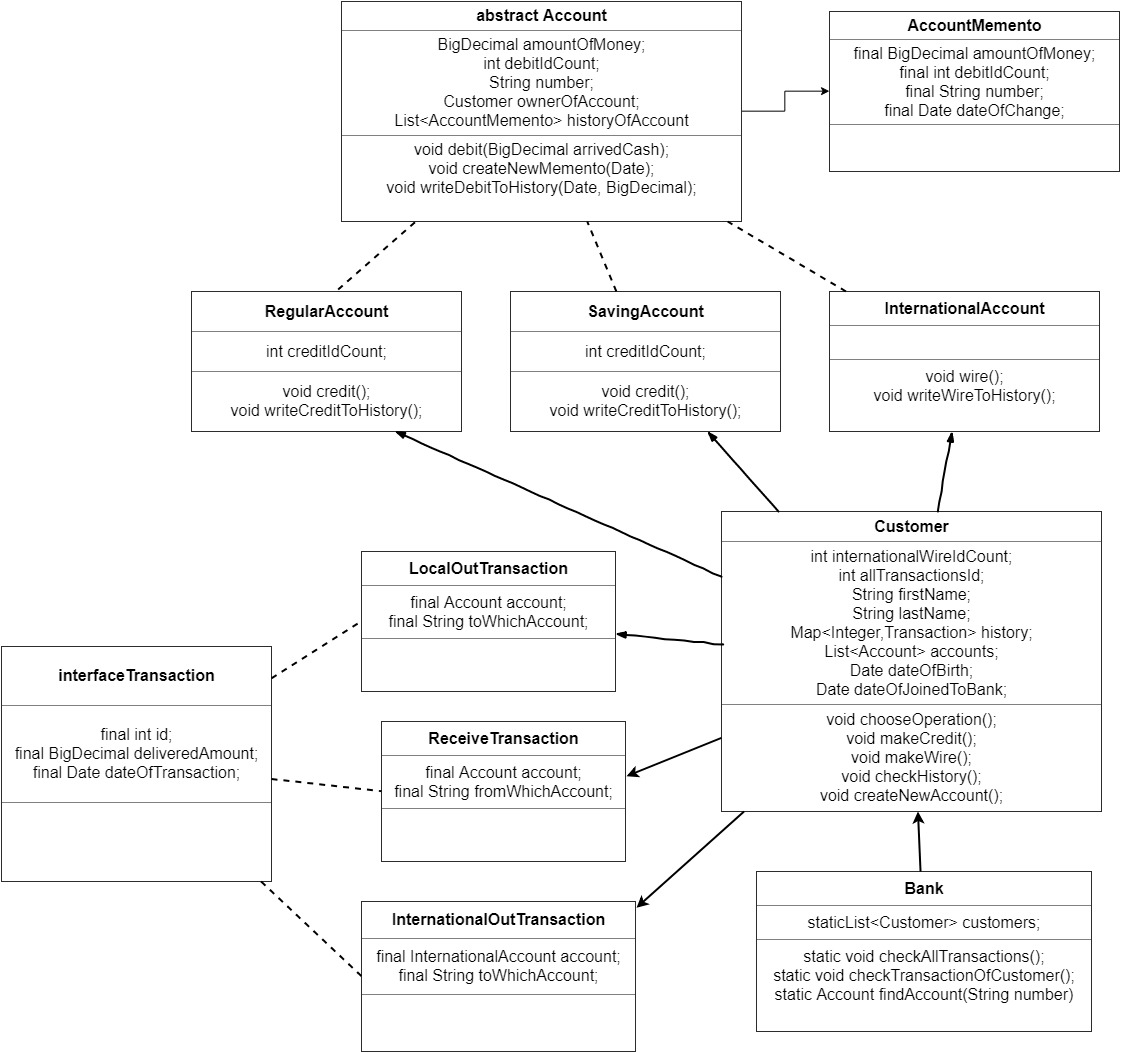

The diagram above was exported from draw.io. Its source (the exported page's mxGraphModel, read from the mxfile embedded in the PNG):
<mxGraphModel dx="1450" dy="782" grid="1" gridSize="10" guides="1" tooltips="1" connect="1" arrows="1" fold="1" page="1" pageScale="1" pageWidth="827" pageHeight="1169" math="0" shadow="0">
  <root>
    <mxCell id="0" />
    <mxCell id="1" parent="0" />
    <mxCell id="G5L0D9-dOw3VCSrX9-AB-1" value="&lt;table border=&quot;1&quot; width=&quot;100%&quot; cellpadding=&quot;4&quot; style=&quot;width: 100% ; height: 100% ; border-collapse: collapse ; font-size: 16px&quot;&gt;&lt;tbody style=&quot;font-size: 16px&quot;&gt;&lt;tr style=&quot;font-size: 16px&quot;&gt;&lt;th align=&quot;center&quot; style=&quot;font-size: 16px&quot;&gt;&lt;b style=&quot;font-size: 16px&quot;&gt;RegularAccount&lt;/b&gt;&lt;/th&gt;&lt;/tr&gt;&lt;tr style=&quot;font-size: 16px&quot;&gt;&lt;td align=&quot;center&quot; style=&quot;font-size: 16px&quot;&gt;int creditIdCount;&lt;/td&gt;&lt;/tr&gt;&lt;tr style=&quot;font-size: 16px&quot;&gt;&lt;td align=&quot;center&quot; style=&quot;font-size: 16px&quot;&gt;void credit();&lt;br style=&quot;font-size: 16px&quot;&gt;void writeCreditToHistory();&lt;/td&gt;&lt;/tr&gt;&lt;/tbody&gt;&lt;/table&gt;" style="text;html=1;strokeColor=none;fillColor=none;overflow=fill;strokeWidth=2;fontSize=16;" parent="1" vertex="1">
      <mxGeometry x="290" y="310" width="270" height="140" as="geometry" />
    </mxCell>
    <mxCell id="5RIhK0g-UaSXBk6AXiFw-2" style="edgeStyle=orthogonalEdgeStyle;rounded=0;orthogonalLoop=1;jettySize=auto;html=1;" parent="1" source="G5L0D9-dOw3VCSrX9-AB-2" target="5RIhK0g-UaSXBk6AXiFw-1" edge="1">
      <mxGeometry relative="1" as="geometry" />
    </mxCell>
    <mxCell id="G5L0D9-dOw3VCSrX9-AB-2" value="&lt;table border=&quot;1&quot; width=&quot;100%&quot; cellpadding=&quot;4&quot; style=&quot;width: 100% ; height: 100% ; border-collapse: collapse ; font-size: 16px&quot;&gt;&lt;tbody style=&quot;font-size: 16px&quot;&gt;&lt;tr style=&quot;font-size: 16px&quot;&gt;&lt;th align=&quot;center&quot; style=&quot;font-size: 16px&quot;&gt;&lt;b style=&quot;font-size: 16px&quot;&gt;abstract Account&lt;/b&gt;&lt;/th&gt;&lt;/tr&gt;&lt;tr style=&quot;font-size: 16px&quot;&gt;&lt;td align=&quot;center&quot; style=&quot;font-size: 16px&quot;&gt;BigDecimal amountOfMoney;&lt;br&gt;int debitIdCount;&lt;br&gt;String number;&lt;br&gt;Customer ownerOfAccount;&lt;br&gt;List&amp;lt;AccountMemento&amp;gt; historyOfAccount&lt;/td&gt;&lt;/tr&gt;&lt;tr style=&quot;font-size: 16px&quot;&gt;&lt;td align=&quot;center&quot; style=&quot;font-size: 16px&quot;&gt;void debit(BigDecimal arrivedCash);&lt;br&gt;void createNewMemento(Date);&lt;br&gt;void writeDebitToHistory(Date, BigDecimal);&lt;br style=&quot;font-size: 16px&quot;&gt;&lt;br style=&quot;font-size: 16px&quot;&gt;&lt;/td&gt;&lt;/tr&gt;&lt;/tbody&gt;&lt;/table&gt;" style="text;html=1;strokeColor=none;fillColor=none;overflow=fill;strokeWidth=2;fontSize=16;" parent="1" vertex="1">
      <mxGeometry x="440" y="20" width="400" height="220" as="geometry" />
    </mxCell>
    <mxCell id="G5L0D9-dOw3VCSrX9-AB-5" value="&lt;table border=&quot;1&quot; width=&quot;100%&quot; cellpadding=&quot;4&quot; style=&quot;width: 100% ; height: 100% ; border-collapse: collapse ; font-size: 16px&quot;&gt;&lt;tbody style=&quot;font-size: 16px&quot;&gt;&lt;tr style=&quot;font-size: 16px&quot;&gt;&lt;th align=&quot;center&quot; style=&quot;font-size: 16px&quot;&gt;&lt;b style=&quot;font-size: 16px&quot;&gt;SavingAccount&lt;/b&gt;&lt;/th&gt;&lt;/tr&gt;&lt;tr style=&quot;font-size: 16px&quot;&gt;&lt;td align=&quot;center&quot; style=&quot;font-size: 16px&quot;&gt;int creditIdCount;&lt;/td&gt;&lt;/tr&gt;&lt;tr style=&quot;font-size: 16px&quot;&gt;&lt;td align=&quot;center&quot; style=&quot;font-size: 16px&quot;&gt;void credit();&lt;br style=&quot;font-size: 16px&quot;&gt;void writeCreditToHistory();&lt;/td&gt;&lt;/tr&gt;&lt;/tbody&gt;&lt;/table&gt;" style="text;html=1;strokeColor=none;fillColor=none;overflow=fill;strokeWidth=2;fontSize=16;" parent="1" vertex="1">
      <mxGeometry x="609" y="310" width="270" height="140" as="geometry" />
    </mxCell>
    <mxCell id="G5L0D9-dOw3VCSrX9-AB-7" value="&lt;table border=&quot;1&quot; width=&quot;100%&quot; cellpadding=&quot;4&quot; style=&quot;width: 100% ; height: 100% ; border-collapse: collapse ; font-size: 16px&quot;&gt;&lt;tbody style=&quot;font-size: 16px&quot;&gt;&lt;tr style=&quot;font-size: 16px&quot;&gt;&lt;th align=&quot;center&quot; style=&quot;font-size: 16px&quot;&gt;InternationalAccount&lt;/th&gt;&lt;/tr&gt;&lt;tr style=&quot;font-size: 16px&quot;&gt;&lt;td align=&quot;center&quot; style=&quot;font-size: 16px&quot;&gt;&lt;br&gt;&lt;/td&gt;&lt;/tr&gt;&lt;tr style=&quot;font-size: 16px&quot;&gt;&lt;td align=&quot;center&quot; style=&quot;font-size: 16px&quot;&gt;void wire();&lt;br&gt;void writeWireToHistory();&lt;br style=&quot;font-size: 16px&quot;&gt;&lt;br style=&quot;font-size: 16px&quot;&gt;&lt;/td&gt;&lt;/tr&gt;&lt;/tbody&gt;&lt;/table&gt;" style="text;html=1;strokeColor=none;fillColor=none;overflow=fill;strokeWidth=2;fontSize=16;" parent="1" vertex="1">
      <mxGeometry x="928" y="310" width="270" height="140" as="geometry" />
    </mxCell>
    <mxCell id="G5L0D9-dOw3VCSrX9-AB-9" value="&lt;table border=&quot;1&quot; width=&quot;100%&quot; cellpadding=&quot;4&quot; style=&quot;width: 100% ; height: 100% ; border-collapse: collapse ; font-size: 16px&quot;&gt;&lt;tbody style=&quot;font-size: 16px&quot;&gt;&lt;tr style=&quot;font-size: 16px&quot;&gt;&lt;th align=&quot;center&quot;&gt;interfaceTransaction&lt;/th&gt;&lt;/tr&gt;&lt;tr style=&quot;font-size: 16px&quot;&gt;&lt;td align=&quot;center&quot; style=&quot;font-size: 16px&quot;&gt;final int id;&lt;br&gt;final BigDecimal deliveredAmount;&lt;br&gt;final Date dateOfTransaction;&lt;br&gt;&lt;/td&gt;&lt;/tr&gt;&lt;tr style=&quot;font-size: 16px&quot;&gt;&lt;td align=&quot;center&quot; style=&quot;font-size: 16px&quot;&gt;&lt;br style=&quot;font-size: 16px&quot;&gt;&lt;br style=&quot;font-size: 16px&quot;&gt;&lt;/td&gt;&lt;/tr&gt;&lt;/tbody&gt;&lt;/table&gt;" style="text;html=1;strokeColor=none;fillColor=none;overflow=fill;strokeWidth=2;fontSize=16;" parent="1" vertex="1">
      <mxGeometry x="100" y="665" width="270" height="235" as="geometry" />
    </mxCell>
    <mxCell id="G5L0D9-dOw3VCSrX9-AB-11" value="&lt;table border=&quot;1&quot; width=&quot;100%&quot; cellpadding=&quot;4&quot; style=&quot;width: 100% ; height: 100% ; border-collapse: collapse ; font-size: 16px&quot;&gt;&lt;tbody style=&quot;font-size: 16px&quot;&gt;&lt;tr style=&quot;font-size: 16px&quot;&gt;&lt;th align=&quot;center&quot;&gt;Customer&lt;/th&gt;&lt;/tr&gt;&lt;tr style=&quot;font-size: 16px&quot;&gt;&lt;td align=&quot;center&quot; style=&quot;font-size: 16px&quot;&gt;int internationalWireIdCount;&lt;br&gt;int allTransactionsId;&lt;br&gt;String firstName;&lt;br&gt;String lastName;&lt;br&gt;Map&amp;lt;Integer,Transaction&amp;gt; history;&lt;br&gt;List&amp;lt;Account&amp;gt; accounts;&lt;br&gt;Date dateOfBirth;&lt;br&gt;Date dateOfJoinedToBank;&lt;/td&gt;&lt;/tr&gt;&lt;tr style=&quot;font-size: 16px&quot;&gt;&lt;td align=&quot;center&quot; style=&quot;font-size: 16px&quot;&gt;void chooseOperation();&lt;br&gt;void makeCredit();&lt;br style=&quot;font-size: 16px&quot;&gt;void makeWire();&lt;br&gt;void checkHistory();&lt;br&gt;void createNewAccount();&lt;/td&gt;&lt;/tr&gt;&lt;/tbody&gt;&lt;/table&gt;" style="text;html=1;strokeColor=none;fillColor=none;overflow=fill;strokeWidth=2;fontSize=16;" parent="1" vertex="1">
      <mxGeometry x="820" y="530" width="380" height="300" as="geometry" />
    </mxCell>
    <mxCell id="G5L0D9-dOw3VCSrX9-AB-13" value="" style="rounded=0;comic=1;strokeWidth=2;endArrow=blockThin;html=1;fontFamily=Comic Sans MS;fontStyle=1;exitX=0.004;exitY=0.445;exitDx=0;exitDy=0;exitPerimeter=0;" parent="1" source="G5L0D9-dOw3VCSrX9-AB-11" target="G5L0D9-dOw3VCSrX9-AB-34" edge="1">
      <mxGeometry width="50" height="50" relative="1" as="geometry">
        <mxPoint x="560" y="800" as="sourcePoint" />
        <mxPoint x="760" y="690" as="targetPoint" />
      </mxGeometry>
    </mxCell>
    <mxCell id="G5L0D9-dOw3VCSrX9-AB-14" value="" style="rounded=0;comic=1;strokeWidth=2;endArrow=blockThin;html=1;fontFamily=Comic Sans MS;fontStyle=1;entryX=0.75;entryY=1;entryDx=0;entryDy=0;" parent="1" source="G5L0D9-dOw3VCSrX9-AB-11" target="G5L0D9-dOw3VCSrX9-AB-1" edge="1">
      <mxGeometry width="50" height="50" relative="1" as="geometry">
        <mxPoint x="720" y="540" as="sourcePoint" />
        <mxPoint x="770" y="490" as="targetPoint" />
      </mxGeometry>
    </mxCell>
    <mxCell id="G5L0D9-dOw3VCSrX9-AB-15" value="" style="rounded=0;comic=1;strokeWidth=2;endArrow=blockThin;html=1;fontFamily=Comic Sans MS;fontStyle=1;" parent="1" source="G5L0D9-dOw3VCSrX9-AB-11" target="G5L0D9-dOw3VCSrX9-AB-5" edge="1">
      <mxGeometry width="50" height="50" relative="1" as="geometry">
        <mxPoint x="750" y="530" as="sourcePoint" />
        <mxPoint x="800" y="480" as="targetPoint" />
      </mxGeometry>
    </mxCell>
    <mxCell id="G5L0D9-dOw3VCSrX9-AB-16" value="" style="rounded=0;comic=1;strokeWidth=2;endArrow=blockThin;html=1;fontFamily=Comic Sans MS;fontStyle=1;" parent="1" source="G5L0D9-dOw3VCSrX9-AB-11" target="G5L0D9-dOw3VCSrX9-AB-7" edge="1">
      <mxGeometry width="50" height="50" relative="1" as="geometry">
        <mxPoint x="940" y="510" as="sourcePoint" />
        <mxPoint x="990" y="460" as="targetPoint" />
      </mxGeometry>
    </mxCell>
    <mxCell id="G5L0D9-dOw3VCSrX9-AB-23" value="" style="endArrow=none;dashed=1;html=1;fontSize=16;exitX=0.542;exitY=-0.019;exitDx=0;exitDy=0;exitPerimeter=0;targetPerimeterSpacing=0;endSize=6;strokeWidth=2;" parent="1" source="G5L0D9-dOw3VCSrX9-AB-1" target="G5L0D9-dOw3VCSrX9-AB-2" edge="1">
      <mxGeometry width="50" height="50" relative="1" as="geometry">
        <mxPoint x="480" y="250" as="sourcePoint" />
        <mxPoint x="530" y="200" as="targetPoint" />
      </mxGeometry>
    </mxCell>
    <mxCell id="G5L0D9-dOw3VCSrX9-AB-24" value="" style="endArrow=none;dashed=1;html=1;fontSize=16;targetPerimeterSpacing=0;endSize=6;strokeWidth=2;" parent="1" source="G5L0D9-dOw3VCSrX9-AB-5" target="G5L0D9-dOw3VCSrX9-AB-2" edge="1">
      <mxGeometry width="50" height="50" relative="1" as="geometry">
        <mxPoint x="690" y="270" as="sourcePoint" />
        <mxPoint x="740" y="220" as="targetPoint" />
      </mxGeometry>
    </mxCell>
    <mxCell id="G5L0D9-dOw3VCSrX9-AB-25" value="" style="endArrow=none;dashed=1;html=1;fontSize=16;targetPerimeterSpacing=0;endSize=6;strokeWidth=2;" parent="1" source="G5L0D9-dOw3VCSrX9-AB-7" target="G5L0D9-dOw3VCSrX9-AB-2" edge="1">
      <mxGeometry width="50" height="50" relative="1" as="geometry">
        <mxPoint x="940" y="230" as="sourcePoint" />
        <mxPoint x="990" y="180" as="targetPoint" />
      </mxGeometry>
    </mxCell>
    <mxCell id="G5L0D9-dOw3VCSrX9-AB-26" value="&lt;table border=&quot;1&quot; width=&quot;100%&quot; cellpadding=&quot;4&quot; style=&quot;width: 100% ; height: 100% ; border-collapse: collapse ; font-size: 16px&quot;&gt;&lt;tbody style=&quot;font-size: 16px&quot;&gt;&lt;tr style=&quot;font-size: 16px&quot;&gt;&lt;th align=&quot;center&quot;&gt;Bank&lt;/th&gt;&lt;/tr&gt;&lt;tr style=&quot;font-size: 16px&quot;&gt;&lt;td align=&quot;center&quot; style=&quot;font-size: 16px&quot;&gt;staticList&amp;lt;Customer&amp;gt; customers;&lt;/td&gt;&lt;/tr&gt;&lt;tr style=&quot;font-size: 16px&quot;&gt;&lt;td align=&quot;center&quot; style=&quot;font-size: 16px&quot;&gt;static void checkAllTransactions();&lt;br&gt;static void checkTransactionOfCustomer();&lt;br&gt;static Account findAccount(String number)&lt;br style=&quot;font-size: 16px&quot;&gt;&lt;br style=&quot;font-size: 16px&quot;&gt;&lt;/td&gt;&lt;/tr&gt;&lt;/tbody&gt;&lt;/table&gt;" style="text;html=1;strokeColor=none;fillColor=none;overflow=fill;strokeWidth=2;fontSize=16;" parent="1" vertex="1">
      <mxGeometry x="855" y="890" width="335" height="160" as="geometry" />
    </mxCell>
    <mxCell id="G5L0D9-dOw3VCSrX9-AB-27" value="" style="endArrow=classic;html=1;strokeWidth=2;fontSize=16;" parent="1" source="G5L0D9-dOw3VCSrX9-AB-26" target="G5L0D9-dOw3VCSrX9-AB-11" edge="1">
      <mxGeometry width="50" height="50" relative="1" as="geometry">
        <mxPoint x="330" y="890" as="sourcePoint" />
        <mxPoint x="380" y="840" as="targetPoint" />
      </mxGeometry>
    </mxCell>
    <mxCell id="G5L0D9-dOw3VCSrX9-AB-31" value="&lt;table border=&quot;1&quot; width=&quot;100%&quot; cellpadding=&quot;4&quot; style=&quot;width: 100% ; height: 100% ; border-collapse: collapse ; font-size: 16px&quot;&gt;&lt;tbody style=&quot;font-size: 16px&quot;&gt;&lt;tr style=&quot;font-size: 16px&quot;&gt;&lt;th align=&quot;center&quot;&gt;InternationalOutTransaction&lt;/th&gt;&lt;/tr&gt;&lt;tr style=&quot;font-size: 16px&quot;&gt;&lt;td align=&quot;center&quot; style=&quot;font-size: 16px&quot;&gt;final InternationalAccount account;&lt;br&gt;final String toWhichAccount;&lt;/td&gt;&lt;/tr&gt;&lt;tr style=&quot;font-size: 16px&quot;&gt;&lt;td align=&quot;center&quot; style=&quot;font-size: 16px&quot;&gt;&lt;br style=&quot;font-size: 16px&quot;&gt;&lt;br style=&quot;font-size: 16px&quot;&gt;&lt;/td&gt;&lt;/tr&gt;&lt;/tbody&gt;&lt;/table&gt;" style="text;html=1;strokeColor=none;fillColor=none;overflow=fill;strokeWidth=2;fontSize=16;" parent="1" vertex="1">
      <mxGeometry x="460" y="920" width="274" height="150" as="geometry" />
    </mxCell>
    <mxCell id="G5L0D9-dOw3VCSrX9-AB-33" value="" style="endArrow=none;dashed=1;html=1;strokeWidth=2;fontSize=16;exitX=0;exitY=0.5;exitDx=0;exitDy=0;" parent="1" source="G5L0D9-dOw3VCSrX9-AB-31" target="G5L0D9-dOw3VCSrX9-AB-9" edge="1">
      <mxGeometry width="50" height="50" relative="1" as="geometry">
        <mxPoint x="450" y="920" as="sourcePoint" />
        <mxPoint x="500" y="870" as="targetPoint" />
      </mxGeometry>
    </mxCell>
    <mxCell id="G5L0D9-dOw3VCSrX9-AB-34" value="&lt;table border=&quot;1&quot; width=&quot;100%&quot; cellpadding=&quot;4&quot; style=&quot;width: 100% ; height: 100% ; border-collapse: collapse ; font-size: 16px&quot;&gt;&lt;tbody style=&quot;font-size: 16px&quot;&gt;&lt;tr style=&quot;font-size: 16px&quot;&gt;&lt;th align=&quot;center&quot;&gt;LocalOutTransaction&lt;/th&gt;&lt;/tr&gt;&lt;tr style=&quot;font-size: 16px&quot;&gt;&lt;td align=&quot;center&quot; style=&quot;font-size: 16px&quot;&gt;final Account account;&lt;br&gt;final String toWhichAccount;&lt;/td&gt;&lt;/tr&gt;&lt;tr style=&quot;font-size: 16px&quot;&gt;&lt;td align=&quot;center&quot; style=&quot;font-size: 16px&quot;&gt;&lt;br style=&quot;font-size: 16px&quot;&gt;&lt;br style=&quot;font-size: 16px&quot;&gt;&lt;/td&gt;&lt;/tr&gt;&lt;/tbody&gt;&lt;/table&gt;" style="text;html=1;strokeColor=none;fillColor=none;overflow=fill;strokeWidth=2;fontSize=16;" parent="1" vertex="1">
      <mxGeometry x="460" y="570" width="254" height="140" as="geometry" />
    </mxCell>
    <mxCell id="G5L0D9-dOw3VCSrX9-AB-35" value="" style="endArrow=none;dashed=1;html=1;strokeWidth=2;fontSize=16;entryX=0;entryY=0.5;entryDx=0;entryDy=0;" parent="1" source="G5L0D9-dOw3VCSrX9-AB-9" target="G5L0D9-dOw3VCSrX9-AB-34" edge="1">
      <mxGeometry width="50" height="50" relative="1" as="geometry">
        <mxPoint x="340" y="960" as="sourcePoint" />
        <mxPoint x="390" y="910" as="targetPoint" />
      </mxGeometry>
    </mxCell>
    <mxCell id="G5L0D9-dOw3VCSrX9-AB-36" value="" style="endArrow=classic;html=1;strokeWidth=2;fontSize=16;entryX=1.003;entryY=0.046;entryDx=0;entryDy=0;entryPerimeter=0;" parent="1" source="G5L0D9-dOw3VCSrX9-AB-11" target="G5L0D9-dOw3VCSrX9-AB-31" edge="1">
      <mxGeometry width="50" height="50" relative="1" as="geometry">
        <mxPoint x="390" y="990" as="sourcePoint" />
        <mxPoint x="440" y="940" as="targetPoint" />
      </mxGeometry>
    </mxCell>
    <mxCell id="G5L0D9-dOw3VCSrX9-AB-39" value="&lt;table border=&quot;1&quot; width=&quot;100%&quot; cellpadding=&quot;4&quot; style=&quot;width: 100% ; height: 100% ; border-collapse: collapse ; font-size: 16px&quot;&gt;&lt;tbody style=&quot;font-size: 16px&quot;&gt;&lt;tr style=&quot;font-size: 16px&quot;&gt;&lt;th align=&quot;center&quot;&gt;ReceiveTransaction&lt;/th&gt;&lt;/tr&gt;&lt;tr style=&quot;font-size: 16px&quot;&gt;&lt;td align=&quot;center&quot; style=&quot;font-size: 16px&quot;&gt;final Account account;&lt;br&gt;final String fromWhichAccount;&lt;/td&gt;&lt;/tr&gt;&lt;tr style=&quot;font-size: 16px&quot;&gt;&lt;td align=&quot;center&quot; style=&quot;font-size: 16px&quot;&gt;&lt;br style=&quot;font-size: 16px&quot;&gt;&lt;br style=&quot;font-size: 16px&quot;&gt;&lt;/td&gt;&lt;/tr&gt;&lt;/tbody&gt;&lt;/table&gt;" style="text;html=1;strokeColor=none;fillColor=none;overflow=fill;strokeWidth=2;fontSize=16;" parent="1" vertex="1">
      <mxGeometry x="480" y="740" width="244" height="140" as="geometry" />
    </mxCell>
    <mxCell id="G5L0D9-dOw3VCSrX9-AB-40" value="" style="endArrow=classic;html=1;strokeWidth=2;fontSize=16;entryX=1.002;entryY=0.387;entryDx=0;entryDy=0;entryPerimeter=0;" parent="1" source="G5L0D9-dOw3VCSrX9-AB-11" target="G5L0D9-dOw3VCSrX9-AB-39" edge="1">
      <mxGeometry width="50" height="50" relative="1" as="geometry">
        <mxPoint x="340" y="590" as="sourcePoint" />
        <mxPoint x="750" y="720" as="targetPoint" />
      </mxGeometry>
    </mxCell>
    <mxCell id="G5L0D9-dOw3VCSrX9-AB-41" value="" style="endArrow=none;dashed=1;html=1;strokeWidth=2;fontSize=16;entryX=0;entryY=0.5;entryDx=0;entryDy=0;" parent="1" source="G5L0D9-dOw3VCSrX9-AB-9" target="G5L0D9-dOw3VCSrX9-AB-39" edge="1">
      <mxGeometry width="50" height="50" relative="1" as="geometry">
        <mxPoint x="459.9999999999998" y="678.7580877066857" as="sourcePoint" />
        <mxPoint x="503.6470588235295" y="650.1176470588236" as="targetPoint" />
      </mxGeometry>
    </mxCell>
    <mxCell id="5RIhK0g-UaSXBk6AXiFw-1" value="&lt;table border=&quot;1&quot; width=&quot;100%&quot; cellpadding=&quot;4&quot; style=&quot;width: 100% ; height: 100% ; border-collapse: collapse ; font-size: 16px&quot;&gt;&lt;tbody style=&quot;font-size: 16px&quot;&gt;&lt;tr style=&quot;font-size: 16px&quot;&gt;&lt;th align=&quot;center&quot; style=&quot;font-size: 16px&quot;&gt;AccountMemento&lt;/th&gt;&lt;/tr&gt;&lt;tr style=&quot;font-size: 16px&quot;&gt;&lt;td align=&quot;center&quot; style=&quot;font-size: 16px&quot;&gt;final BigDecimal amountOfMoney;&lt;br&gt;final int debitIdCount;&lt;br&gt;final String number;&lt;br&gt;final Date dateOfChange;&lt;/td&gt;&lt;/tr&gt;&lt;tr style=&quot;font-size: 16px&quot;&gt;&lt;td align=&quot;center&quot; style=&quot;font-size: 16px&quot;&gt;&lt;br style=&quot;font-size: 16px&quot;&gt;&lt;br style=&quot;font-size: 16px&quot;&gt;&lt;/td&gt;&lt;/tr&gt;&lt;/tbody&gt;&lt;/table&gt;" style="text;html=1;strokeColor=none;fillColor=none;overflow=fill;strokeWidth=2;fontSize=16;" parent="1" vertex="1">
      <mxGeometry x="928" y="30" width="290" height="160" as="geometry" />
    </mxCell>
  </root>
</mxGraphModel>